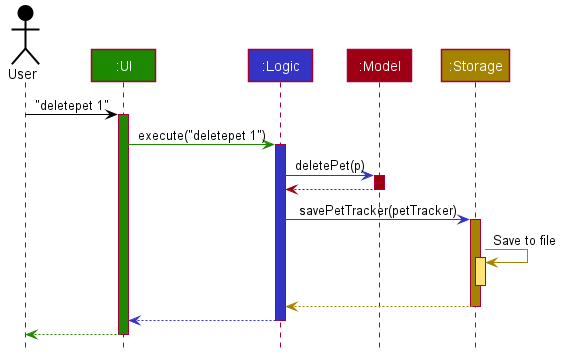

The diagram above was rendered by PlantUML. Its source (embedded in the PNG):
@startuml








skinparam BackgroundColor #FFFFFFF

skinparam Shadowing false

skinparam Class {
    FontColor #FFFFFF
    BorderThickness 1
    BorderColor #FFFFFF
    StereotypeFontColor #FFFFFF
    FontName Arial
}

skinparam Actor {
    BorderColor #000000
    Color #000000
    FontName Arial
}

skinparam Sequence {
    MessageAlign center
    BoxFontSize 15
    BoxPadding 0
    BoxFontColor #FFFFFF
    FontName Arial
}

skinparam Participant {
    FontColor #FFFFFFF
    Padding 20
}

skinparam MinClassWidth 50
skinparam ParticipantPadding 10
skinparam Shadowing false
skinparam DefaultTextAlignment center
skinparam packageStyle Rectangle

hide footbox
hide members
hide circle

Actor User as user #000000
Participant ":UI" as ui #1D8900
Participant ":Logic" as logic #3333C4
Participant ":Model" as model #9D0012
Participant ":Storage" as storage #A38300

user -[#000000]> ui : "deletepet 1"
activate ui #1D8900

ui -[#1D8900]> logic : execute("deletepet 1")
activate logic #3333C4

logic -[#3333C4]> model : deletePet(p)
activate model #9D0012

model -[#9D0012]-> logic
deactivate model

logic -[#3333C4]> storage : savePetTracker(petTracker)
activate storage #A38300

storage -[#A38300]> storage : Save to file
activate storage #FFE374
deactivate storage

storage --[#A38300]> logic
deactivate storage

logic --[#3333C4]> ui
deactivate logic

ui--[#1D8900]> user
deactivate ui
@enduml